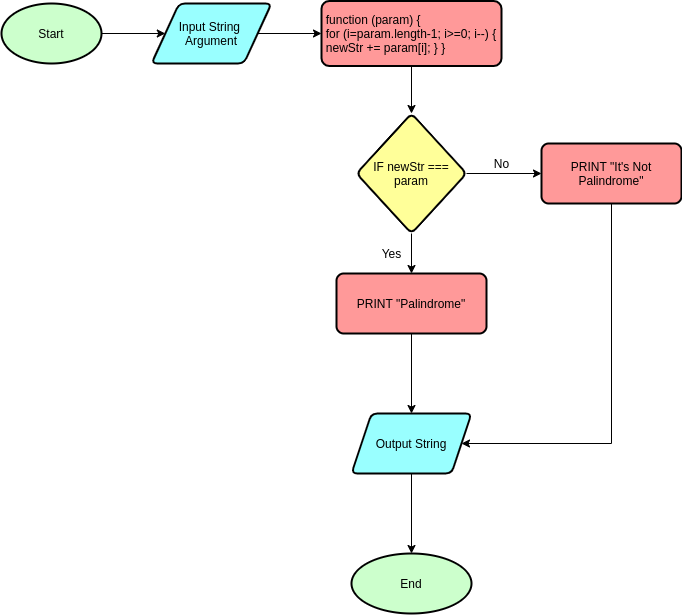

The diagram above was exported from draw.io. Its source (the exported page's mxGraphModel, read from the mxfile embedded in the PNG):
<mxGraphModel dx="868" dy="395" grid="1" gridSize="10" guides="1" tooltips="1" connect="1" arrows="1" fold="1" page="1" pageScale="1" pageWidth="850" pageHeight="1100" math="0" shadow="0">
  <root>
    <mxCell id="0" />
    <mxCell id="1" parent="0" />
    <mxCell id="Qxctj34f36J4SOMtC5Wd-4" style="edgeStyle=orthogonalEdgeStyle;rounded=0;orthogonalLoop=1;jettySize=auto;html=1;entryX=0;entryY=0.5;entryDx=0;entryDy=0;" edge="1" parent="1" source="Qxctj34f36J4SOMtC5Wd-1" target="Qxctj34f36J4SOMtC5Wd-2">
      <mxGeometry relative="1" as="geometry" />
    </mxCell>
    <mxCell id="Qxctj34f36J4SOMtC5Wd-1" value="Start" style="strokeWidth=2;html=1;shape=mxgraph.flowchart.start_1;whiteSpace=wrap;fillColor=#CCFFCC;" vertex="1" parent="1">
      <mxGeometry x="70" y="60" width="100" height="60" as="geometry" />
    </mxCell>
    <mxCell id="Qxctj34f36J4SOMtC5Wd-6" value="" style="edgeStyle=orthogonalEdgeStyle;rounded=0;orthogonalLoop=1;jettySize=auto;html=1;" edge="1" parent="1" source="Qxctj34f36J4SOMtC5Wd-2" target="Qxctj34f36J4SOMtC5Wd-5">
      <mxGeometry relative="1" as="geometry" />
    </mxCell>
    <mxCell id="Qxctj34f36J4SOMtC5Wd-2" value="Input String &lt;br&gt;Argument" style="shape=parallelogram;html=1;strokeWidth=2;perimeter=parallelogramPerimeter;whiteSpace=wrap;rounded=1;arcSize=12;size=0.23;fillColor=#99FFFF;" vertex="1" parent="1">
      <mxGeometry x="220" y="60" width="120" height="60" as="geometry" />
    </mxCell>
    <mxCell id="Qxctj34f36J4SOMtC5Wd-8" value="" style="edgeStyle=orthogonalEdgeStyle;rounded=0;orthogonalLoop=1;jettySize=auto;html=1;" edge="1" parent="1" source="Qxctj34f36J4SOMtC5Wd-5" target="Qxctj34f36J4SOMtC5Wd-7">
      <mxGeometry relative="1" as="geometry" />
    </mxCell>
    <mxCell id="Qxctj34f36J4SOMtC5Wd-5" value="&lt;div style=&quot;text-align: left&quot;&gt;function (param) {&lt;/div&gt;&lt;div style=&quot;text-align: left&quot;&gt;for (i=param.length-1; i&amp;gt;=0; i--) {&lt;/div&gt;&lt;div style=&quot;text-align: left&quot;&gt;newStr += param[i];&amp;nbsp;}&amp;nbsp;}&lt;/div&gt;" style="whiteSpace=wrap;html=1;rounded=1;strokeWidth=2;arcSize=12;fillColor=#FF9999;" vertex="1" parent="1">
      <mxGeometry x="390" y="57.5" width="180" height="65" as="geometry" />
    </mxCell>
    <mxCell id="Qxctj34f36J4SOMtC5Wd-12" value="" style="edgeStyle=orthogonalEdgeStyle;rounded=0;orthogonalLoop=1;jettySize=auto;html=1;" edge="1" parent="1" source="Qxctj34f36J4SOMtC5Wd-7" target="Qxctj34f36J4SOMtC5Wd-11">
      <mxGeometry relative="1" as="geometry" />
    </mxCell>
    <mxCell id="Qxctj34f36J4SOMtC5Wd-15" value="" style="edgeStyle=orthogonalEdgeStyle;rounded=0;orthogonalLoop=1;jettySize=auto;html=1;" edge="1" parent="1" source="Qxctj34f36J4SOMtC5Wd-7" target="Qxctj34f36J4SOMtC5Wd-14">
      <mxGeometry relative="1" as="geometry" />
    </mxCell>
    <mxCell id="Qxctj34f36J4SOMtC5Wd-7" value="IF newStr === param" style="rhombus;whiteSpace=wrap;html=1;rounded=1;strokeWidth=2;arcSize=12;fillColor=#FFFF99;" vertex="1" parent="1">
      <mxGeometry x="425" y="170" width="110" height="120" as="geometry" />
    </mxCell>
    <mxCell id="Qxctj34f36J4SOMtC5Wd-18" value="" style="edgeStyle=orthogonalEdgeStyle;rounded=0;orthogonalLoop=1;jettySize=auto;html=1;" edge="1" parent="1" source="Qxctj34f36J4SOMtC5Wd-11" target="Qxctj34f36J4SOMtC5Wd-17">
      <mxGeometry relative="1" as="geometry" />
    </mxCell>
    <mxCell id="Qxctj34f36J4SOMtC5Wd-11" value="PRINT &quot;Palindrome&quot;" style="whiteSpace=wrap;html=1;rounded=1;strokeWidth=2;arcSize=12;fillColor=#FF9999;" vertex="1" parent="1">
      <mxGeometry x="405" y="330" width="150" height="60" as="geometry" />
    </mxCell>
    <mxCell id="Qxctj34f36J4SOMtC5Wd-13" value="Yes" style="text;html=1;align=center;verticalAlign=middle;resizable=0;points=[];autosize=1;strokeColor=none;fillColor=none;" vertex="1" parent="1">
      <mxGeometry x="440" y="300" width="40" height="20" as="geometry" />
    </mxCell>
    <mxCell id="Qxctj34f36J4SOMtC5Wd-19" style="edgeStyle=orthogonalEdgeStyle;rounded=0;orthogonalLoop=1;jettySize=auto;html=1;" edge="1" parent="1" source="Qxctj34f36J4SOMtC5Wd-14" target="Qxctj34f36J4SOMtC5Wd-17">
      <mxGeometry relative="1" as="geometry">
        <mxPoint x="680" y="500" as="targetPoint" />
        <Array as="points">
          <mxPoint x="680" y="500" />
        </Array>
      </mxGeometry>
    </mxCell>
    <mxCell id="Qxctj34f36J4SOMtC5Wd-14" value="PRINT &quot;It's Not Palindrome&quot;" style="whiteSpace=wrap;html=1;rounded=1;strokeWidth=2;arcSize=12;fillColor=#FF9999;" vertex="1" parent="1">
      <mxGeometry x="610" y="200" width="140" height="60" as="geometry" />
    </mxCell>
    <mxCell id="Qxctj34f36J4SOMtC5Wd-16" value="No" style="text;html=1;align=center;verticalAlign=middle;resizable=0;points=[];autosize=1;strokeColor=none;fillColor=none;" vertex="1" parent="1">
      <mxGeometry x="555" y="210" width="30" height="20" as="geometry" />
    </mxCell>
    <mxCell id="Qxctj34f36J4SOMtC5Wd-21" value="" style="edgeStyle=orthogonalEdgeStyle;rounded=0;orthogonalLoop=1;jettySize=auto;html=1;" edge="1" parent="1" source="Qxctj34f36J4SOMtC5Wd-17" target="Qxctj34f36J4SOMtC5Wd-20">
      <mxGeometry relative="1" as="geometry" />
    </mxCell>
    <mxCell id="Qxctj34f36J4SOMtC5Wd-17" value="Output String" style="shape=parallelogram;perimeter=parallelogramPerimeter;whiteSpace=wrap;html=1;fixedSize=1;rounded=1;strokeWidth=2;arcSize=12;fillColor=#99FFFF;" vertex="1" parent="1">
      <mxGeometry x="420" y="470" width="120" height="60" as="geometry" />
    </mxCell>
    <mxCell id="Qxctj34f36J4SOMtC5Wd-20" value="End" style="ellipse;whiteSpace=wrap;html=1;rounded=1;strokeWidth=2;arcSize=12;fillColor=#CCFFCC;" vertex="1" parent="1">
      <mxGeometry x="420" y="610" width="120" height="60" as="geometry" />
    </mxCell>
  </root>
</mxGraphModel>